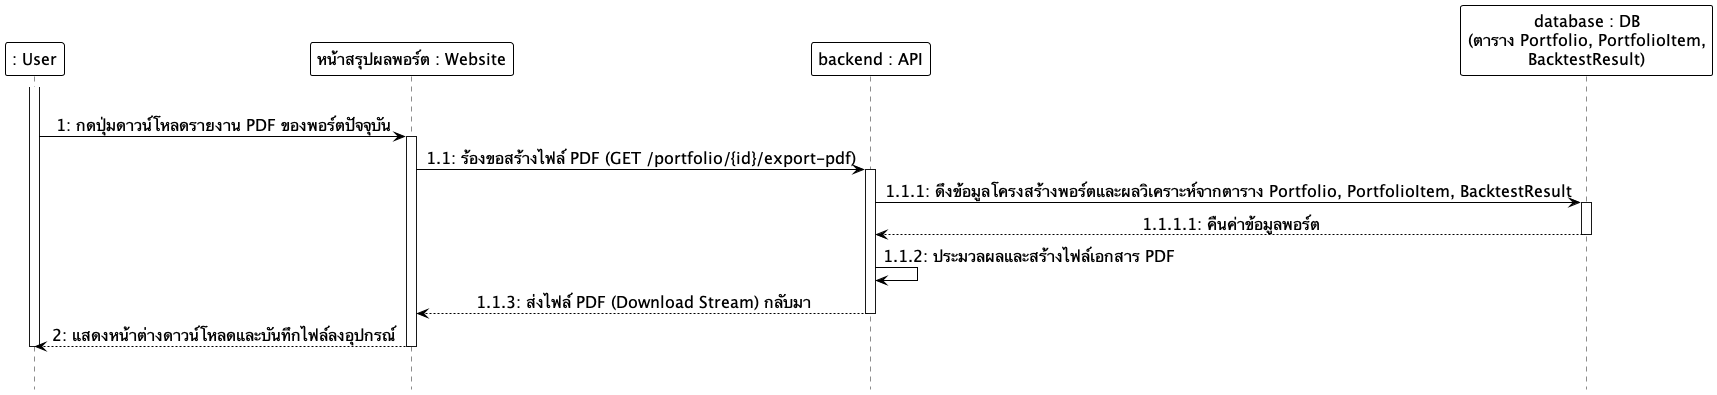

The diagram above was rendered by PlantUML. Its source (embedded in the PNG):
@startuml
hide footbox
skinparam monochrome true
skinparam shadowing false
skinparam backgroundcolor transparent
skinparam ParticipantMinHeight 60
skinparam ParticipantMinWidth 160
skinparam ParticipantBackgroundColor white
skinparam ParticipantBorderColor black
skinparam ParticipantBorderThickness 1.0
skinparam ParticipantFontSize 16
skinparam LifeLineBackgroundColor white
skinparam LifeLineBorderColor black
skinparam LifeLineBorderThickness 1.0
skinparam ArrowColor black
skinparam ArrowFontSize 16
skinparam sequenceMessageAlign center

participant ": User" as User
participant "หน้าสรุปผลพอร์ต : Website" as Frontend
participant "backend : API" as Backend
participant "database : DB\n(ตาราง Portfolio, PortfolioItem,\nBacktestResult)" as DB

|||
activate User
User -> Frontend: 1: กดปุ่มดาวน์โหลดรายงาน PDF ของพอร์ตปัจจุบัน
activate Frontend
Frontend -> Backend: 1.1: ร้องขอสร้างไฟล์ PDF (GET /portfolio/{id}/export-pdf)
activate Backend
Backend -> DB: 1.1.1: ดึงข้อมูลโครงสร้างพอร์ตและผลวิเคราะห์จากตาราง Portfolio, PortfolioItem, BacktestResult
activate DB
DB --> Backend: 1.1.1.1: คืนค่าข้อมูลพอร์ต
deactivate DB
Backend -> Backend: 1.1.2: ประมวลผลและสร้างไฟล์เอกสาร PDF
Backend --> Frontend: 1.1.3: ส่งไฟล์ PDF (Download Stream) กลับมา
deactivate Backend
Frontend --> User: 2: แสดงหน้าต่างดาวน์โหลดและบันทึกไฟล์ลงอุปกรณ์
deactivate Frontend
deactivate User
|||
@enduml